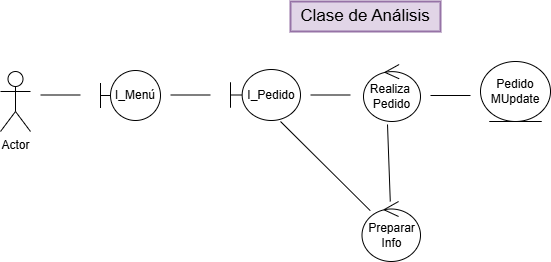

The diagram above was exported from draw.io. Its source (the exported page's mxGraphModel, read from the mxfile embedded in the PNG):
<mxGraphModel dx="983" dy="536" grid="1" gridSize="10" guides="1" tooltips="1" connect="1" arrows="1" fold="1" page="1" pageScale="1" pageWidth="827" pageHeight="1169" math="0" shadow="0">
  <root>
    <mxCell id="0" />
    <mxCell id="1" parent="0" />
    <mxCell id="FbrnFYaYJfYjQLOvLh3i-1" parent="1" style="shape=umlActor;verticalLabelPosition=bottom;verticalAlign=top;html=1;" value="Actor" vertex="1">
      <mxGeometry height="60" width="30" x="50" y="100" as="geometry" />
    </mxCell>
    <mxCell id="FbrnFYaYJfYjQLOvLh3i-2" parent="1" style="line;strokeWidth=1;fillColor=none;align=left;verticalAlign=middle;spacingTop=-1;spacingLeft=3;spacingRight=3;rotatable=0;labelPosition=right;points=[];portConstraint=eastwest;strokeColor=inherit;" value="" vertex="1">
      <mxGeometry height="8" width="40" x="90" y="119.5" as="geometry" />
    </mxCell>
    <mxCell id="FbrnFYaYJfYjQLOvLh3i-3" parent="1" style="shape=umlBoundary;whiteSpace=wrap;html=1;" value="I_Menú" vertex="1">
      <mxGeometry height="50" width="60" x="150" y="99" as="geometry" />
    </mxCell>
    <mxCell id="FbrnFYaYJfYjQLOvLh3i-4" parent="1" style="text;html=1;whiteSpace=wrap;strokeColor=#9673a6;fillColor=#e1d5e7;align=center;verticalAlign=middle;rounded=0;strokeWidth=2;fontSize=17;" value="Clase de Análisis" vertex="1">
      <mxGeometry height="30" width="150" x="340" y="30" as="geometry" />
    </mxCell>
    <mxCell id="FbrnFYaYJfYjQLOvLh3i-5" parent="1" style="line;strokeWidth=1;fillColor=none;align=left;verticalAlign=middle;spacingTop=-1;spacingLeft=3;spacingRight=3;rotatable=0;labelPosition=right;points=[];portConstraint=eastwest;strokeColor=inherit;" value="" vertex="1">
      <mxGeometry height="8" width="40" x="220" y="119.5" as="geometry" />
    </mxCell>
    <mxCell id="FbrnFYaYJfYjQLOvLh3i-6" parent="1" style="shape=umlBoundary;whiteSpace=wrap;html=1;" value="I_Pedido" vertex="1">
      <mxGeometry height="51" width="70" x="280" y="98" as="geometry" />
    </mxCell>
    <mxCell id="FbrnFYaYJfYjQLOvLh3i-7" parent="1" style="line;strokeWidth=1;fillColor=none;align=left;verticalAlign=middle;spacingTop=-1;spacingLeft=3;spacingRight=3;rotatable=0;labelPosition=right;points=[];portConstraint=eastwest;strokeColor=inherit;" value="" vertex="1">
      <mxGeometry height="8" width="40" x="360" y="119.5" as="geometry" />
    </mxCell>
    <mxCell id="FbrnFYaYJfYjQLOvLh3i-8" parent="1" style="ellipse;shape=umlControl;whiteSpace=wrap;html=1;" value="Realiza&amp;nbsp;&lt;div&gt;Pedido&lt;/div&gt;" vertex="1">
      <mxGeometry height="57" width="57" x="413" y="93" as="geometry" />
    </mxCell>
    <mxCell id="FbrnFYaYJfYjQLOvLh3i-9" parent="1" style="ellipse;shape=umlControl;whiteSpace=wrap;html=1;" value="Preparar&lt;div&gt;Info&lt;/div&gt;" vertex="1">
      <mxGeometry height="60" width="58.5" x="411.5" y="230" as="geometry" />
    </mxCell>
    <mxCell id="FbrnFYaYJfYjQLOvLh3i-14" edge="1" parent="1" source="FbrnFYaYJfYjQLOvLh3i-9" style="endArrow=none;html=1;rounded=0;" value="">
      <mxGeometry height="50" relative="1" width="50" as="geometry">
        <Array as="points" />
        <mxPoint x="270" y="210" as="sourcePoint" />
        <mxPoint x="330" y="150" as="targetPoint" />
      </mxGeometry>
    </mxCell>
    <mxCell id="FbrnFYaYJfYjQLOvLh3i-15" edge="1" parent="1" source="FbrnFYaYJfYjQLOvLh3i-9" style="endArrow=none;html=1;rounded=0;entryX=0.421;entryY=1.052;entryDx=0;entryDy=0;entryPerimeter=0;" target="FbrnFYaYJfYjQLOvLh3i-8" value="">
      <mxGeometry height="50" relative="1" width="50" as="geometry">
        <Array as="points" />
        <mxPoint x="429" y="263" as="sourcePoint" />
        <mxPoint x="390" y="180" as="targetPoint" />
      </mxGeometry>
    </mxCell>
    <mxCell id="FbrnFYaYJfYjQLOvLh3i-16" parent="1" style="ellipse;shape=umlEntity;whiteSpace=wrap;html=1;" value="Pedido&lt;div&gt;MUpdate&lt;/div&gt;" vertex="1">
      <mxGeometry height="60" width="70" x="530" y="90" as="geometry" />
    </mxCell>
    <mxCell id="FbrnFYaYJfYjQLOvLh3i-17" parent="1" style="line;strokeWidth=1;fillColor=none;align=left;verticalAlign=middle;spacingTop=-1;spacingLeft=3;spacingRight=3;rotatable=0;labelPosition=right;points=[];portConstraint=eastwest;strokeColor=inherit;" value="" vertex="1">
      <mxGeometry height="8" width="40" x="480" y="120" as="geometry" />
    </mxCell>
  </root>
</mxGraphModel>